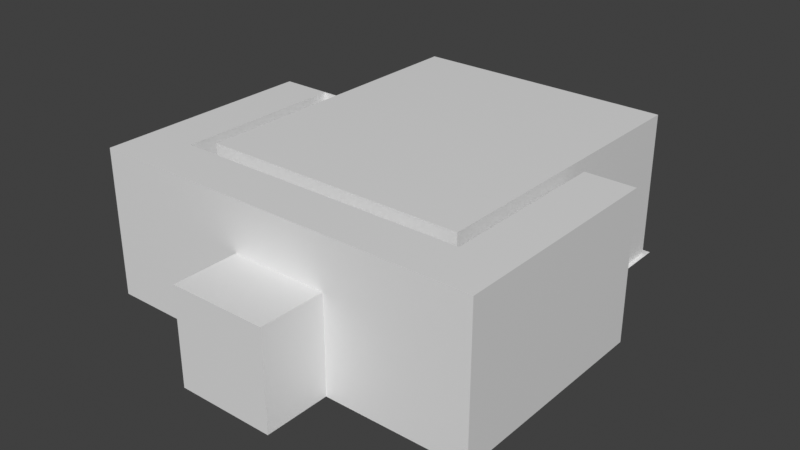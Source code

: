 # Source: interior.blend  (saved by Blender 3.6.13; exported with 4.5.12 LTS)
import bpy
from mathutils import Matrix  # noqa: F401  (used for matrix-valued properties, if any)

bpy.ops.wm.read_factory_settings(use_empty=True)
scene = bpy.context.scene
scene.name = 'Scene'

# ---- materials (node trees are filled in below, after node groups)
mat_ground1 = bpy.data.materials.new('Ground1')
mat_ground1.use_transparent_shadow = False
mat_walls2 = bpy.data.materials.new('Walls2')
mat_walls2.use_transparent_shadow = False
mat_ground2 = bpy.data.materials.new('Ground2')
mat_ground2.use_transparent_shadow = False
mat_walls1 = bpy.data.materials.new('Walls1')
mat_walls1.use_transparent_shadow = False
mat_ceiling = bpy.data.materials.new('Ceiling')
mat_ceiling.use_transparent_shadow = False

# ---- material node trees
mat_ground1.use_nodes = True; mat_ground1.node_tree.nodes.clear()
_N = mat_ground1.node_tree.nodes; _L = mat_ground1.node_tree.links
n0 = _N.new('ShaderNodeBsdfPrincipled'); n0.name = 'Principled BSDF'; n0.location = (10, 300)
n0.distribution = 'GGX'
n0.subsurface_method = 'RANDOM_WALK_SKIN'
n0.inputs[3].default_value = 1.45
n0.inputs[27].default_value = (0.0, 0.0, 0.0, 1.0)
n0.inputs[28].default_value = 1.0
n1 = _N.new('ShaderNodeOutputMaterial'); n1.name = 'Material Output'; n1.location = (300, 300)
_L.new(n0.outputs[0], n1.inputs[0])
n1.is_active_output = True
mat_walls2.use_nodes = True; mat_walls2.node_tree.nodes.clear()
_N = mat_walls2.node_tree.nodes; _L = mat_walls2.node_tree.links
n0 = _N.new('ShaderNodeBsdfPrincipled'); n0.name = 'Principled BSDF'; n0.location = (10, 300)
n0.distribution = 'GGX'
n0.subsurface_method = 'RANDOM_WALK_SKIN'
n0.inputs[3].default_value = 1.45
n0.inputs[27].default_value = (0.0, 0.0, 0.0, 1.0)
n0.inputs[28].default_value = 1.0
n1 = _N.new('ShaderNodeOutputMaterial'); n1.name = 'Material Output'; n1.location = (300, 300)
_L.new(n0.outputs[0], n1.inputs[0])
n1.is_active_output = True
mat_ground2.use_nodes = True; mat_ground2.node_tree.nodes.clear()
_N = mat_ground2.node_tree.nodes; _L = mat_ground2.node_tree.links
n0 = _N.new('ShaderNodeBsdfPrincipled'); n0.name = 'Principled BSDF'; n0.location = (10, 300)
n0.distribution = 'GGX'
n0.subsurface_method = 'RANDOM_WALK_SKIN'
n0.inputs[3].default_value = 1.45
n0.inputs[27].default_value = (0.0, 0.0, 0.0, 1.0)
n0.inputs[28].default_value = 1.0
n1 = _N.new('ShaderNodeOutputMaterial'); n1.name = 'Material Output'; n1.location = (300, 300)
_L.new(n0.outputs[0], n1.inputs[0])
n1.is_active_output = True
mat_walls1.use_nodes = True; mat_walls1.node_tree.nodes.clear()
_N = mat_walls1.node_tree.nodes; _L = mat_walls1.node_tree.links
n0 = _N.new('ShaderNodeBsdfPrincipled'); n0.name = 'Principled BSDF'; n0.location = (10, 300)
n0.distribution = 'GGX'
n0.subsurface_method = 'RANDOM_WALK_SKIN'
n0.inputs[3].default_value = 1.45
n0.inputs[27].default_value = (0.0, 0.0, 0.0, 1.0)
n0.inputs[28].default_value = 1.0
n1 = _N.new('ShaderNodeOutputMaterial'); n1.name = 'Material Output'; n1.location = (300, 300)
_L.new(n0.outputs[0], n1.inputs[0])
n1.is_active_output = True
mat_ceiling.use_nodes = True; mat_ceiling.node_tree.nodes.clear()
_N = mat_ceiling.node_tree.nodes; _L = mat_ceiling.node_tree.links
n0 = _N.new('ShaderNodeBsdfPrincipled'); n0.name = 'Principled BSDF'; n0.location = (10, 300)
n0.distribution = 'GGX'
n0.subsurface_method = 'RANDOM_WALK_SKIN'
n0.inputs[3].default_value = 1.45
n0.inputs[27].default_value = (0.0, 0.0, 0.0, 1.0)
n0.inputs[28].default_value = 1.0
n1 = _N.new('ShaderNodeOutputMaterial'); n1.name = 'Material Output'; n1.location = (300, 300)
_L.new(n0.outputs[0], n1.inputs[0])
n1.is_active_output = True

# ---- world
world_world = bpy.data.worlds.new('World'); scene.world = world_world
world_world.use_nodes = True; world_world.node_tree.nodes.clear()
_N = world_world.node_tree.nodes; _L = world_world.node_tree.links
n0 = _N.new('ShaderNodeOutputWorld'); n0.name = 'World Output'; n0.location = (300, 300)
n1 = _N.new('ShaderNodeBackground'); n1.name = 'Background'; n1.location = (10, 300)
n1.inputs[0].default_value = (0.05088, 0.05088, 0.05088, 1.0)
_L.new(n1.outputs[0], n0.inputs[0])
n0.is_active_output = True
world_world.color = (0.05088, 0.05088, 0.05088)
world_world.use_sun_shadow = False
world_world.sun_shadow_jitter_overblur = 0.0

# ---- meshes
me_cube_001 = bpy.data.meshes.new('Cube.001')
me_cube_001.from_pydata([(-5.817, -6.599, -3.0), (5.578, -6.599, -3.0), (-5.322, -6.599, -3.0), (-4.794, -6.599, -3.0), (5.081, -6.599, -3.0), (-5.817, -0.0001515, -3.0), (-5.817, 6.598, -3.0), (-5.323, 6.598, -3.0), (5.577, -0.002738, -2.999), (5.575, 6.595, -2.998), (5.077, 6.595, -2.999), (-4.795, 6.598, -3.0)], [], [(4, 1, 8, 9, 10, 11, 7, 6, 5, 0, 2, 3)])
_uv = me_cube_001.uv_layers.new(name='UVMap')
_uv.uv.foreach_set('vector', [0.7902, 0.1979, 0.8179, 0.1979, 0.8178, 0.5641, 0.8177, 0.9304, 0.79, 0.9304, 0.2391, 0.9306, 0.2096, 0.9306, 0.182, 0.9306, 0.182, 0.5643, 0.182, 0.1979, 0.2097, 0.1979, 0.2391, 0.1979])
me_cube_001.materials.append(mat_ground1)
me_cube_001.update()
me_cube_002 = bpy.data.meshes.new('Cube.002')
me_cube_002.from_pydata([(-6.0, -7.0, -3.0), (-6.0, -7.0, 3.0), (6.0, -7.0, -3.0), (6.0, -7.0, 3.0), (-0.8295, -6.926, -2.987), (-0.8199, -6.936, -0.04199), (0.6348, -6.936, -0.04199), (0.6253, -6.926, -2.987), (6.0, 0.0, -3.0), (6.0, 0.0, 3.0), (-6.0, 0.0, -3.0), (-6.0, 0.0, 3.0), (8.0, -9.0, 3.0), (-7.995, -8.995, 2.998), (-8.0, 0.0, -3.0), (-7.995, 0.0, 2.998), (7.998, -0.002598, -2.999), (7.998, -0.002598, 2.999), (2.269, -8.999, -2.985), (5.994, -8.999, 3.0), (5.992, -0.002272, -2.999), (-5.993, -8.995, 2.998), (-5.997, -0.0003252, -3.0), (-5.4, -9.537e-07, -3.0), (-5.4, 0.0, 3.0), (-1.661, -8.999, -2.985), (-5.388, -0.0004241, -3.0), (-5.384, -8.996, 2.999), (2.268, -11.65, 0.9513), (2.269, -8.999, 0.9508), (-1.66, -8.998, 0.9498), (-1.66, -11.65, 0.9503), (-1.662, -11.65, -2.985), (2.268, -11.65, -2.985), (-8.0, -9.0, -3.0), (5.994, -9.0, -3.0), (8.0, -9.0, -3.0), (-5.388, -9.0, -3.0), (-5.997, -9.0, -3.0)], [], [(8, 9, 3, 2), (4, 5, 1, 0), (6, 7, 2, 3), (5, 6, 3, 1), (0, 1, 11, 10), (16, 36, 12, 17), (38, 34, 13, 21), (34, 14, 15, 13), (36, 35, 19, 12), (17, 9, 8, 20, 16), (37, 38, 21, 27), (29, 18, 33, 28), (22, 26, 23, 24, 15, 14), (18, 29, 19, 35), (29, 30, 27, 19), (30, 25, 37, 27), (33, 32, 31, 28), (25, 30, 31, 32)])
_uv = me_cube_002.uv_layers.new(name='UVMap')
_uv.uv.foreach_set('vector', [0.5643, 0.3548, 0.5643, 0.6452, 0.2254, 0.6452, 0.2254, 0.3548, 0.4598, 0.3554, 0.4603, 0.498, 0.2095, 0.6452, 0.2095, 0.3548, 0.5307, 0.498, 0.5303, 0.3554, 0.7905, 0.3548, 0.7905, 0.6452, 0.4603, 0.498, 0.5307, 0.498, 0.7905, 0.6452, 0.2095, 0.6452, 0.2254, 0.3548, 0.2254, 0.6452, 0.5643, 0.6452, 0.5643, 0.3548, 0.5641, 0.3548, 0.1285, 0.3548, 0.1285, 0.6452, 0.5641, 0.6452, 0.2097, 0.3548, 0.1127, 0.3548, 0.1129, 0.6452, 0.2099, 0.6452, 0.1285, 0.3548, 0.5643, 0.3548, 0.5643, 0.6452, 0.1288, 0.6452, 0.8873, 0.3548, 0.7902, 0.3548, 0.7902, 0.6452, 0.8873, 0.6452, 0.8872, 0.6452, 0.7905, 0.6452, 0.7905, 0.3548, 0.7901, 0.3548, 0.8872, 0.3548, 0.2391, 0.3548, 0.2097, 0.3548, 0.2099, 0.6452, 0.2393, 0.6452, 0.1286, 0.546, 0.1286, 0.3555, 6.825e-06, 0.3555, 2.593e-06, 0.5461, 0.2096, 0.3548, 0.2391, 0.3548, 0.2386, 0.3548, 0.2386, 0.6452, 0.1129, 0.6452, 0.1127, 0.3548, 0.6098, 0.3555, 0.6098, 0.546, 0.7902, 0.6452, 0.7902, 0.3548, 0.6098, 0.546, 0.4196, 0.546, 0.2393, 0.6452, 0.7902, 0.6452, 0.4196, 0.546, 0.4196, 0.3555, 0.2391, 0.3548, 0.2393, 0.6452, 0.6098, 0.3555, 0.4196, 0.3555, 0.4196, 0.546, 0.6098, 0.5461, 0.1286, 0.3555, 0.1286, 0.546, 7.12e-05, 0.546, 0.0, 0.3555])
me_cube_002.materials.append(mat_walls2)
me_cube_002.update()
me_cube_003 = bpy.data.meshes.new('Cube.003')
me_cube_003.from_pydata([(-5.817, -6.599, -3.0), (5.578, -6.599, -3.0), (-8.0, 0.0, -3.0), (7.998, -0.002598, -2.999), (2.269, -8.999, -2.985), (-5.322, -6.599, -3.0), (-1.661, -8.999, -2.985), (-4.794, -6.599, -3.0), (5.081, -6.599, -3.0), (-1.662, -11.65, -2.985), (2.268, -11.65, -2.985), (-8.0, -9.0, -3.0), (-5.817, -0.0001515, -3.0), (5.994, -9.0, -3.0), (8.0, -9.0, -3.0), (5.577, -0.002738, -2.999), (-5.388, -9.0, -3.0), (-5.997, -9.0, -3.0)], [], [(4, 6, 9, 10), (0, 12, 2, 11), (1, 8, 13, 14), (15, 1, 14, 3), (8, 7, 16, 13), (5, 0, 11, 17), (7, 5, 17, 16)])
_uv = me_cube_003.uv_layers.new(name='UVMap')
_uv.uv.foreach_set('vector', [0.6098, 0.1286, 0.4196, 0.1286, 0.4196, 0.0, 0.6098, 6.825e-06, 0.182, 0.1979, 0.182, 0.5643, 0.1127, 0.5643, 0.1127, 0.1285, 0.8179, 0.1979, 0.7902, 0.1979, 0.7902, 0.1285, 0.8873, 0.1285, 0.8178, 0.5641, 0.8179, 0.1979, 0.8873, 0.1285, 0.8872, 0.5641, 0.7902, 0.1979, 0.2391, 0.1979, 0.2391, 0.1285, 0.7902, 0.1285, 0.2097, 0.1979, 0.182, 0.1979, 0.1127, 0.1285, 0.2097, 0.1285, 0.2391, 0.1979, 0.2097, 0.1979, 0.2097, 0.1285, 0.2391, 0.1285])
me_cube_003.materials.append(mat_ground2)
me_cube_003.update()
me_cube_004 = bpy.data.meshes.new('Cube.004')
me_cube_004.from_pydata([(-5.4, -6.3, -3.0), (-5.4, -6.3, 3.0), (-5.4, 6.3, -3.0), (-5.4, 6.3, 3.0), (5.4, -6.3, -3.0), (5.4, -6.3, 3.0), (5.4, 6.3, -3.0), (5.4, 6.3, 3.0), (-0.8295, -6.355, -2.987), (-0.8199, -6.364, -0.04199), (0.6348, -6.364, -0.04199), (0.6253, -6.355, -2.987), (-5.4, -9.537e-07, -3.0), (-5.4, 0.0, 3.0), (-0.8295, -6.926, -2.987), (-0.8199, -6.936, -0.04199), (0.6348, -6.936, -0.04199), (0.6253, -6.926, -2.987), (-0.8295, -6.355, -2.987), (-0.8199, -6.364, -0.04199), (0.6348, -6.364, -0.04199), (0.6253, -6.355, -2.987), (2.269, -8.999, -2.985), (-1.661, -8.999, -2.985), (5.994, -9.0, -3.0), (-5.388, -9.0, -3.0)], [], [(2, 6, 7, 3), (6, 4, 5, 7), (8, 0, 1, 9), (10, 5, 4, 11), (9, 1, 5, 10), (12, 2, 3, 13, 1, 0), (16, 15, 19, 20), (15, 14, 18, 19), (17, 16, 20, 21), (23, 22, 24, 25)])
_uv = me_cube_004.uv_layers.new(name='UVMap')
_uv.uv.foreach_set('vector', [0.2386, 0.3548, 0.7614, 0.3548, 0.7614, 0.6452, 0.2386, 0.6452, 0.8693, 0.3548, 0.2592, 0.3548, 0.2592, 0.6452, 0.8693, 0.6452, 0.4598, 0.3554, 0.2386, 0.3548, 0.2386, 0.6452, 0.4603, 0.498, 0.5307, 0.498, 0.7614, 0.6452, 0.7614, 0.3548, 0.5303, 0.3554, 0.4603, 0.498, 0.2386, 0.6452, 0.7614, 0.6452, 0.5307, 0.498, 0.5643, 0.3548, 0.8693, 0.3548, 0.8693, 0.6452, 0.5643, 0.6452, 0.2592, 0.6452, 0.2592, 0.3548, 0.5307, 0.2285, 0.4603, 0.2285, 0.4603, 0.2561, 0.5307, 0.2561, 0.2285, 0.498, 0.2289, 0.3554, 0.2566, 0.3554, 0.2561, 0.498, 0.2289, 0.3554, 0.2285, 0.498, 0.2561, 0.498, 0.2566, 0.3554, 0.4196, 0.3555, 0.6098, 0.3555, 0.7902, 0.3548, 0.2391, 0.3548])
me_cube_004.materials.append(mat_walls1)
me_cube_004.update()
me_cube_005 = bpy.data.meshes.new('Cube.005')
me_cube_005.from_pydata([(-6.0, -7.0, 3.0), (6.0, -7.0, 3.0), (6.0, 0.0, 3.0), (-6.0, 0.0, 3.0), (8.0, -9.0, 3.0), (-7.995, -8.995, 2.998), (-7.995, 0.0, 2.998), (7.998, -0.002598, 2.999), (5.994, -8.999, 3.0), (-5.993, -8.995, 2.998), (-5.384, -8.996, 2.999), (2.268, -11.65, 0.9513), (2.269, -8.999, 0.9508), (-1.66, -8.998, 0.9498), (-1.66, -11.65, 0.9503), (-5.4, -6.3, 3.0), (-5.4, 6.3, 3.0), (5.4, -6.3, 3.0), (5.4, 6.3, 3.0)], [], [(1, 2, 7, 4, 8, 10, 9, 5, 6, 3, 0), (13, 12, 11, 14), (16, 18, 17, 15)])
_uv = me_cube_005.uv_layers.new(name='UVMap')
_uv.uv.foreach_set('vector', [0.7905, 0.6452, 0.7905, 0.6452, 0.5641, 0.6452, 0.8873, 0.6452, 0.7902, 0.6452, 0.2393, 0.6452, 0.2099, 0.6452, 0.1288, 0.6452, 0.5643, 0.6452, 0.5643, 0.6452, 0.2095, 0.6452, 0.1286, 0.546, 0.1286, 0.546, 0.6098, 0.5461, 7.12e-05, 0.546, 0.2386, 0.6452, 0.8693, 0.6452, 0.7614, 0.6452, 0.2386, 0.6452])
me_cube_005.materials.append(mat_ceiling)
me_cube_005.update()

# ---- objects
ob_ground1 = bpy.data.objects.new('Ground1', me_cube_001)
ob_walls2 = bpy.data.objects.new('Walls2', me_cube_002)
ob_ground2 = bpy.data.objects.new('Ground2', me_cube_003)
ob_walls1 = bpy.data.objects.new('Walls1', me_cube_004)
ob_ceiling = bpy.data.objects.new('Ceiling', me_cube_005)

# ---- transforms, parenting, visibility, modifiers, constraints
ob_ground1.location = (0.0, 0.0, 0.0)
ob_walls2.location = (0.0, 0.0, 0.0)
ob_ground2.location = (0.0, 0.0, 0.0)
ob_walls1.location = (0.0, 0.0, 0.0)
ob_ceiling.location = (0.0, 0.0, 0.0)

# ---- collection membership
scene.collection.objects.link(ob_ground1)
scene.collection.objects.link(ob_walls2)
scene.collection.objects.link(ob_ground2)
scene.collection.objects.link(ob_walls1)
scene.collection.objects.link(ob_ceiling)

# ---- scene / render settings (as saved in the file)
scene.frame_start = 1; scene.frame_end = 250; scene.frame_set(1)
scene.render.engine = 'BLENDER_EEVEE_NEXT'
scene.cycles.sampling_pattern = 'TABULATED_SOBOL'
scene.view_settings.view_transform = 'Standard'
bpy.context.view_layer.update()

# ---- added for rendering (the .blend has no active camera and no usable light): camera, sun
cam_auto = bpy.data.cameras.new('AutoCamera')
cam_auto.lens = 50.0
cam_auto.sensor_width = 36.0
cam_auto.clip_end = 1000.0
ob_auto_camera = bpy.data.objects.new('AutoCamera', cam_auto)
scene.collection.objects.link(ob_auto_camera)
ob_auto_camera.location = (23.1338, -30.2886, 18.507)
ob_auto_camera.rotation_euler = (1.09748, -7.21219e-08, 0.694738)
scene.camera = ob_auto_camera
light_auto_sun = bpy.data.lights.new('AutoSun', 'SUN')
light_auto_sun.energy = 3.0
light_auto_sun.angle = 0.0523599
ob_auto_sun = bpy.data.objects.new('AutoSun', light_auto_sun)
scene.collection.objects.link(ob_auto_sun)
ob_auto_sun.rotation_euler = (0.872665, 0.174533, 0.523599)
bpy.context.view_layer.update()
